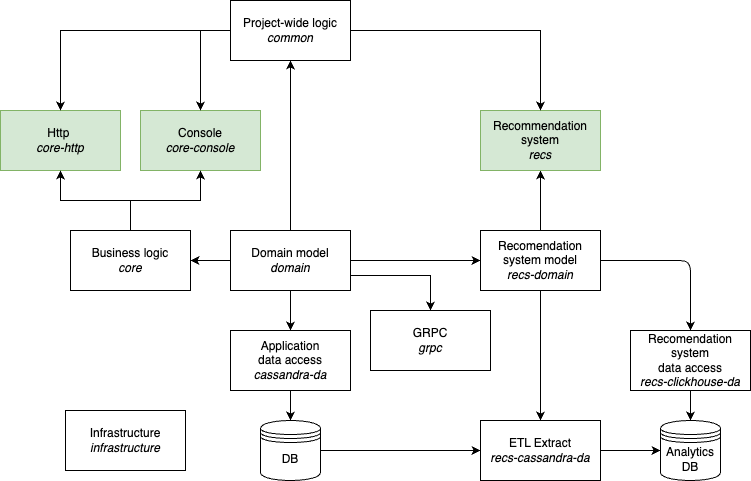

The diagram above was exported from draw.io. Its source (the exported page's mxGraphModel, read from the mxfile embedded in the PNG):
<mxGraphModel dx="796" dy="569" grid="1" gridSize="10" guides="1" tooltips="1" connect="1" arrows="1" fold="1" page="1" pageScale="1" pageWidth="850" pageHeight="1100" math="0" shadow="0">
  <root>
    <mxCell id="0" />
    <mxCell id="1" parent="0" />
    <mxCell id="26" style="edgeStyle=orthogonalEdgeStyle;html=1;exitX=1;exitY=0.5;exitDx=0;exitDy=0;entryX=0;entryY=0.5;entryDx=0;entryDy=0;" parent="1" source="2" target="22" edge="1">
      <mxGeometry relative="1" as="geometry" />
    </mxCell>
    <mxCell id="2" value="DB" style="shape=datastore;whiteSpace=wrap;html=1;" parent="1" vertex="1">
      <mxGeometry x="290" y="640" width="60" height="60" as="geometry" />
    </mxCell>
    <mxCell id="3" value="Analytics&lt;br&gt;DB" style="shape=datastore;whiteSpace=wrap;html=1;" parent="1" vertex="1">
      <mxGeometry x="690" y="640" width="60" height="60" as="geometry" />
    </mxCell>
    <mxCell id="8" style="edgeStyle=none;html=1;exitX=0.5;exitY=1;exitDx=0;exitDy=0;entryX=0.5;entryY=0;entryDx=0;entryDy=0;" parent="1" source="4" target="2" edge="1">
      <mxGeometry relative="1" as="geometry" />
    </mxCell>
    <mxCell id="4" value="Application &lt;br&gt;data access&lt;br&gt;&lt;i&gt;cassandra-da&lt;/i&gt;" style="rounded=0;whiteSpace=wrap;html=1;" parent="1" vertex="1">
      <mxGeometry x="260" y="550" width="120" height="60" as="geometry" />
    </mxCell>
    <mxCell id="23" style="edgeStyle=none;html=1;exitX=0.5;exitY=1;exitDx=0;exitDy=0;entryX=0.5;entryY=0;entryDx=0;entryDy=0;" parent="1" source="6" target="22" edge="1">
      <mxGeometry relative="1" as="geometry" />
    </mxCell>
    <mxCell id="33" style="edgeStyle=orthogonalEdgeStyle;html=1;exitX=1;exitY=0.5;exitDx=0;exitDy=0;" parent="1" source="6" target="32" edge="1">
      <mxGeometry relative="1" as="geometry" />
    </mxCell>
    <mxCell id="45" style="edgeStyle=orthogonalEdgeStyle;rounded=0;html=1;exitX=0.5;exitY=0;exitDx=0;exitDy=0;entryX=0.5;entryY=1;entryDx=0;entryDy=0;" edge="1" parent="1" source="6" target="44">
      <mxGeometry relative="1" as="geometry" />
    </mxCell>
    <mxCell id="6" value="Recomendation system model&lt;br&gt;&lt;i&gt;recs-domain&lt;/i&gt;" style="rounded=0;whiteSpace=wrap;html=1;" parent="1" vertex="1">
      <mxGeometry x="510" y="450" width="120" height="60" as="geometry" />
    </mxCell>
    <mxCell id="14" style="edgeStyle=none;html=1;exitX=1;exitY=0.5;exitDx=0;exitDy=0;" parent="1" source="9" target="6" edge="1">
      <mxGeometry relative="1" as="geometry" />
    </mxCell>
    <mxCell id="15" style="edgeStyle=none;html=1;exitX=0.5;exitY=1;exitDx=0;exitDy=0;entryX=0.5;entryY=0;entryDx=0;entryDy=0;" parent="1" source="9" target="4" edge="1">
      <mxGeometry relative="1" as="geometry" />
    </mxCell>
    <mxCell id="46" style="edgeStyle=orthogonalEdgeStyle;rounded=0;html=1;exitX=0;exitY=0.5;exitDx=0;exitDy=0;entryX=1;entryY=0.5;entryDx=0;entryDy=0;" edge="1" parent="1" source="9" target="42">
      <mxGeometry relative="1" as="geometry" />
    </mxCell>
    <mxCell id="48" style="edgeStyle=orthogonalEdgeStyle;rounded=0;html=1;exitX=1;exitY=0.75;exitDx=0;exitDy=0;" edge="1" parent="1" source="9" target="47">
      <mxGeometry relative="1" as="geometry" />
    </mxCell>
    <mxCell id="50" style="edgeStyle=orthogonalEdgeStyle;rounded=0;html=1;exitX=0.5;exitY=0;exitDx=0;exitDy=0;" edge="1" parent="1" source="9" target="49">
      <mxGeometry relative="1" as="geometry" />
    </mxCell>
    <mxCell id="9" value="Domain model&lt;br&gt;&lt;i&gt;domain&lt;/i&gt;" style="rounded=0;whiteSpace=wrap;html=1;" parent="1" vertex="1">
      <mxGeometry x="260" y="450" width="120" height="60" as="geometry" />
    </mxCell>
    <mxCell id="16" value="Http&amp;nbsp;&lt;br&gt;&lt;i&gt;core-http&lt;/i&gt;" style="rounded=0;whiteSpace=wrap;html=1;fillColor=#d5e8d4;strokeColor=#82b366;" parent="1" vertex="1">
      <mxGeometry x="30" y="330" width="120" height="60" as="geometry" />
    </mxCell>
    <mxCell id="31" style="edgeStyle=orthogonalEdgeStyle;html=1;exitX=1;exitY=0.5;exitDx=0;exitDy=0;entryX=0;entryY=0.5;entryDx=0;entryDy=0;" parent="1" source="22" target="3" edge="1">
      <mxGeometry relative="1" as="geometry" />
    </mxCell>
    <mxCell id="22" value="ETL Extract&lt;br&gt;&lt;i&gt;recs-cassandra-da&lt;/i&gt;" style="rounded=0;whiteSpace=wrap;html=1;" parent="1" vertex="1">
      <mxGeometry x="510" y="640" width="120" height="60" as="geometry" />
    </mxCell>
    <mxCell id="27" value="Infrastructure&lt;br&gt;&lt;i&gt;infrastructure&lt;/i&gt;" style="rounded=0;whiteSpace=wrap;html=1;" parent="1" vertex="1">
      <mxGeometry x="95" y="630" width="120" height="60" as="geometry" />
    </mxCell>
    <mxCell id="34" style="edgeStyle=orthogonalEdgeStyle;html=1;exitX=0.5;exitY=1;exitDx=0;exitDy=0;entryX=0.5;entryY=0;entryDx=0;entryDy=0;" parent="1" source="32" target="3" edge="1">
      <mxGeometry relative="1" as="geometry" />
    </mxCell>
    <mxCell id="32" value="Recomendation system&lt;br&gt;data access&lt;br&gt;&lt;i&gt;recs-clickhouse-da&lt;/i&gt;" style="rounded=0;whiteSpace=wrap;html=1;" parent="1" vertex="1">
      <mxGeometry x="660" y="550" width="120" height="60" as="geometry" />
    </mxCell>
    <mxCell id="35" value="Console&lt;br&gt;&lt;i&gt;core-console&lt;/i&gt;" style="rounded=0;whiteSpace=wrap;html=1;fillColor=#d5e8d4;strokeColor=#82b366;" vertex="1" parent="1">
      <mxGeometry x="170" y="330" width="120" height="60" as="geometry" />
    </mxCell>
    <mxCell id="54" style="edgeStyle=orthogonalEdgeStyle;rounded=0;html=1;exitX=0.5;exitY=0;exitDx=0;exitDy=0;entryX=0.5;entryY=1;entryDx=0;entryDy=0;" edge="1" parent="1" source="42" target="16">
      <mxGeometry relative="1" as="geometry" />
    </mxCell>
    <mxCell id="55" style="edgeStyle=orthogonalEdgeStyle;rounded=0;html=1;exitX=0.5;exitY=0;exitDx=0;exitDy=0;" edge="1" parent="1" source="42" target="35">
      <mxGeometry relative="1" as="geometry" />
    </mxCell>
    <mxCell id="42" value="Business logic&lt;br&gt;&lt;i&gt;core&lt;/i&gt;" style="rounded=0;whiteSpace=wrap;html=1;" vertex="1" parent="1">
      <mxGeometry x="100" y="450" width="120" height="60" as="geometry" />
    </mxCell>
    <mxCell id="44" value="Recommendation system&lt;br&gt;&lt;i&gt;recs&lt;/i&gt;" style="rounded=0;whiteSpace=wrap;html=1;fillColor=#d5e8d4;strokeColor=#82b366;" vertex="1" parent="1">
      <mxGeometry x="510" y="330" width="120" height="60" as="geometry" />
    </mxCell>
    <mxCell id="47" value="GRPC&lt;br&gt;&lt;i&gt;grpc&lt;/i&gt;" style="rounded=0;whiteSpace=wrap;html=1;" vertex="1" parent="1">
      <mxGeometry x="400" y="530" width="120" height="60" as="geometry" />
    </mxCell>
    <mxCell id="51" style="edgeStyle=orthogonalEdgeStyle;rounded=0;html=1;exitX=0;exitY=0.5;exitDx=0;exitDy=0;entryX=0.5;entryY=0;entryDx=0;entryDy=0;" edge="1" parent="1" source="49" target="16">
      <mxGeometry relative="1" as="geometry" />
    </mxCell>
    <mxCell id="53" style="edgeStyle=orthogonalEdgeStyle;rounded=0;html=1;exitX=1;exitY=0.5;exitDx=0;exitDy=0;" edge="1" parent="1" source="49" target="44">
      <mxGeometry relative="1" as="geometry" />
    </mxCell>
    <mxCell id="56" style="edgeStyle=orthogonalEdgeStyle;rounded=0;html=1;exitX=0;exitY=0.5;exitDx=0;exitDy=0;" edge="1" parent="1" source="49" target="35">
      <mxGeometry relative="1" as="geometry" />
    </mxCell>
    <mxCell id="49" value="Project-wide logic&lt;br&gt;&lt;i&gt;common&lt;/i&gt;" style="rounded=0;whiteSpace=wrap;html=1;" vertex="1" parent="1">
      <mxGeometry x="260" y="220" width="120" height="60" as="geometry" />
    </mxCell>
  </root>
</mxGraphModel>